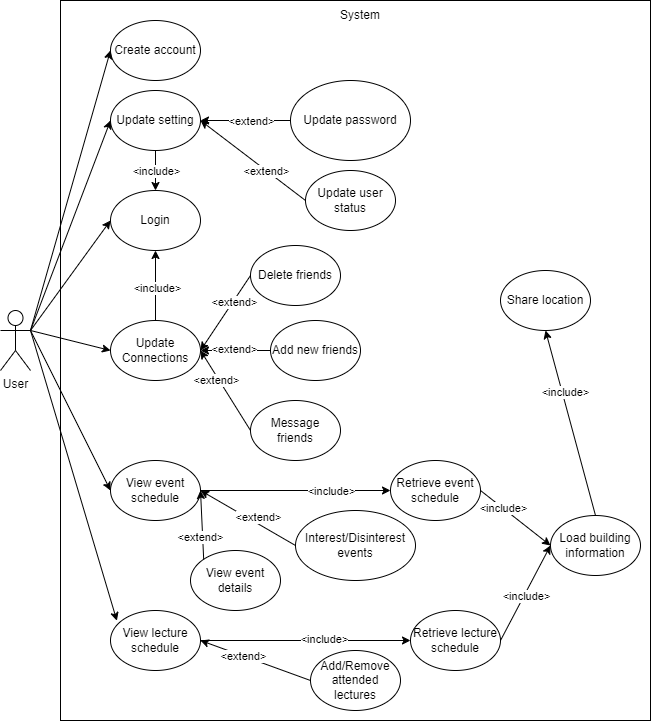

The diagram above was exported from draw.io. Its source (the exported page's mxGraphModel, read from the mxfile embedded in the PNG):
<mxGraphModel dx="952" dy="498" grid="1" gridSize="10" guides="1" tooltips="1" connect="1" arrows="1" fold="1" page="1" pageScale="1" pageWidth="850" pageHeight="1100" math="0" shadow="0">
  <root>
    <mxCell id="0" />
    <mxCell id="1" parent="0" />
    <mxCell id="ExYnGLR11kZe-QAl5hnO-1" value="User" style="shape=umlActor;verticalLabelPosition=bottom;verticalAlign=top;html=1;outlineConnect=0;" vertex="1" parent="1">
      <mxGeometry x="130" y="410" width="30" height="60" as="geometry" />
    </mxCell>
    <mxCell id="ExYnGLR11kZe-QAl5hnO-4" value="" style="rounded=0;whiteSpace=wrap;html=1;" vertex="1" parent="1">
      <mxGeometry x="190" y="100" width="590" height="720" as="geometry" />
    </mxCell>
    <mxCell id="ExYnGLR11kZe-QAl5hnO-5" value="System" style="text;html=1;strokeColor=none;fillColor=none;align=center;verticalAlign=middle;whiteSpace=wrap;rounded=0;" vertex="1" parent="1">
      <mxGeometry x="460" y="100" width="60" height="30" as="geometry" />
    </mxCell>
    <mxCell id="ExYnGLR11kZe-QAl5hnO-6" value="Update user status" style="ellipse;whiteSpace=wrap;html=1;" vertex="1" parent="1">
      <mxGeometry x="435" y="270" width="90" height="60" as="geometry" />
    </mxCell>
    <mxCell id="ExYnGLR11kZe-QAl5hnO-53" style="edgeStyle=orthogonalEdgeStyle;rounded=0;orthogonalLoop=1;jettySize=auto;html=1;exitX=1;exitY=0.5;exitDx=0;exitDy=0;entryX=0;entryY=0.5;entryDx=0;entryDy=0;" edge="1" parent="1" source="ExYnGLR11kZe-QAl5hnO-7" target="ExYnGLR11kZe-QAl5hnO-20">
      <mxGeometry relative="1" as="geometry" />
    </mxCell>
    <mxCell id="ExYnGLR11kZe-QAl5hnO-54" value="&amp;lt;include&amp;gt;" style="edgeLabel;html=1;align=center;verticalAlign=middle;resizable=0;points=[];" vertex="1" connectable="0" parent="ExYnGLR11kZe-QAl5hnO-53">
      <mxGeometry x="0.2042" y="-3" relative="1" as="geometry">
        <mxPoint x="16" y="-3" as="offset" />
      </mxGeometry>
    </mxCell>
    <mxCell id="ExYnGLR11kZe-QAl5hnO-7" value="View event schedule" style="ellipse;whiteSpace=wrap;html=1;" vertex="1" parent="1">
      <mxGeometry x="240" y="560" width="90" height="60" as="geometry" />
    </mxCell>
    <mxCell id="ExYnGLR11kZe-QAl5hnO-8" value="View lecture schedule" style="ellipse;whiteSpace=wrap;html=1;" vertex="1" parent="1">
      <mxGeometry x="240" y="710" width="90" height="60" as="geometry" />
    </mxCell>
    <mxCell id="ExYnGLR11kZe-QAl5hnO-9" value="Add new friends" style="ellipse;whiteSpace=wrap;html=1;" vertex="1" parent="1">
      <mxGeometry x="400" y="420" width="90" height="60" as="geometry" />
    </mxCell>
    <mxCell id="ExYnGLR11kZe-QAl5hnO-10" value="Delete friends" style="ellipse;whiteSpace=wrap;html=1;" vertex="1" parent="1">
      <mxGeometry x="380" y="345" width="90" height="60" as="geometry" />
    </mxCell>
    <mxCell id="ExYnGLR11kZe-QAl5hnO-11" value="Login" style="ellipse;whiteSpace=wrap;html=1;" vertex="1" parent="1">
      <mxGeometry x="240" y="290" width="90" height="60" as="geometry" />
    </mxCell>
    <mxCell id="ExYnGLR11kZe-QAl5hnO-12" value="Create account" style="ellipse;whiteSpace=wrap;html=1;" vertex="1" parent="1">
      <mxGeometry x="240" y="120" width="90" height="60" as="geometry" />
    </mxCell>
    <mxCell id="ExYnGLR11kZe-QAl5hnO-36" value="" style="edgeStyle=orthogonalEdgeStyle;rounded=0;orthogonalLoop=1;jettySize=auto;html=1;" edge="1" parent="1" source="ExYnGLR11kZe-QAl5hnO-13" target="ExYnGLR11kZe-QAl5hnO-11">
      <mxGeometry relative="1" as="geometry" />
    </mxCell>
    <mxCell id="ExYnGLR11kZe-QAl5hnO-37" value="&amp;lt;include&amp;gt;" style="edgeLabel;html=1;align=center;verticalAlign=middle;resizable=0;points=[];" vertex="1" connectable="0" parent="ExYnGLR11kZe-QAl5hnO-36">
      <mxGeometry x="-0.49" relative="1" as="geometry">
        <mxPoint y="10" as="offset" />
      </mxGeometry>
    </mxCell>
    <mxCell id="ExYnGLR11kZe-QAl5hnO-13" value="Update setting" style="ellipse;whiteSpace=wrap;html=1;" vertex="1" parent="1">
      <mxGeometry x="240" y="190" width="90" height="60" as="geometry" />
    </mxCell>
    <mxCell id="ExYnGLR11kZe-QAl5hnO-30" style="edgeStyle=orthogonalEdgeStyle;rounded=0;orthogonalLoop=1;jettySize=auto;html=1;exitX=0;exitY=0.5;exitDx=0;exitDy=0;entryX=1;entryY=0.5;entryDx=0;entryDy=0;" edge="1" parent="1" source="ExYnGLR11kZe-QAl5hnO-14" target="ExYnGLR11kZe-QAl5hnO-13">
      <mxGeometry relative="1" as="geometry" />
    </mxCell>
    <mxCell id="ExYnGLR11kZe-QAl5hnO-31" value="&amp;lt;extend&amp;gt;" style="edgeLabel;html=1;align=center;verticalAlign=middle;resizable=0;points=[];" vertex="1" connectable="0" parent="ExYnGLR11kZe-QAl5hnO-30">
      <mxGeometry x="0.28" y="-2" relative="1" as="geometry">
        <mxPoint x="18" y="2" as="offset" />
      </mxGeometry>
    </mxCell>
    <mxCell id="ExYnGLR11kZe-QAl5hnO-14" value="Update password" style="ellipse;whiteSpace=wrap;html=1;" vertex="1" parent="1">
      <mxGeometry x="420" y="180" width="120" height="80" as="geometry" />
    </mxCell>
    <mxCell id="ExYnGLR11kZe-QAl5hnO-15" value="View event details" style="ellipse;whiteSpace=wrap;html=1;" vertex="1" parent="1">
      <mxGeometry x="320" y="650" width="90" height="60" as="geometry" />
    </mxCell>
    <mxCell id="ExYnGLR11kZe-QAl5hnO-16" value="Message friends" style="ellipse;whiteSpace=wrap;html=1;" vertex="1" parent="1">
      <mxGeometry x="380" y="500" width="90" height="60" as="geometry" />
    </mxCell>
    <mxCell id="ExYnGLR11kZe-QAl5hnO-17" value="Share location" style="ellipse;whiteSpace=wrap;html=1;" vertex="1" parent="1">
      <mxGeometry x="630" y="370" width="90" height="60" as="geometry" />
    </mxCell>
    <mxCell id="ExYnGLR11kZe-QAl5hnO-18" value="Interest/Disinterest events" style="ellipse;whiteSpace=wrap;html=1;" vertex="1" parent="1">
      <mxGeometry x="425" y="610" width="120" height="70" as="geometry" />
    </mxCell>
    <mxCell id="ExYnGLR11kZe-QAl5hnO-19" value="Add/Remove attended lectures" style="ellipse;whiteSpace=wrap;html=1;" vertex="1" parent="1">
      <mxGeometry x="440" y="750" width="90" height="60" as="geometry" />
    </mxCell>
    <mxCell id="ExYnGLR11kZe-QAl5hnO-20" value="Retrieve event schedule" style="ellipse;whiteSpace=wrap;html=1;" vertex="1" parent="1">
      <mxGeometry x="520" y="560" width="90" height="60" as="geometry" />
    </mxCell>
    <mxCell id="ExYnGLR11kZe-QAl5hnO-21" value="Retrieve lecture schedule" style="ellipse;whiteSpace=wrap;html=1;" vertex="1" parent="1">
      <mxGeometry x="540" y="710" width="90" height="60" as="geometry" />
    </mxCell>
    <mxCell id="ExYnGLR11kZe-QAl5hnO-38" value="" style="edgeStyle=orthogonalEdgeStyle;rounded=0;orthogonalLoop=1;jettySize=auto;html=1;" edge="1" parent="1" source="ExYnGLR11kZe-QAl5hnO-22" target="ExYnGLR11kZe-QAl5hnO-11">
      <mxGeometry relative="1" as="geometry" />
    </mxCell>
    <mxCell id="ExYnGLR11kZe-QAl5hnO-39" value="&amp;lt;include&amp;gt;" style="edgeLabel;html=1;align=center;verticalAlign=middle;resizable=0;points=[];" vertex="1" connectable="0" parent="ExYnGLR11kZe-QAl5hnO-38">
      <mxGeometry x="-0.06" y="-1" relative="1" as="geometry">
        <mxPoint as="offset" />
      </mxGeometry>
    </mxCell>
    <mxCell id="ExYnGLR11kZe-QAl5hnO-22" value="Update Connections" style="ellipse;whiteSpace=wrap;html=1;" vertex="1" parent="1">
      <mxGeometry x="240" y="420" width="90" height="60" as="geometry" />
    </mxCell>
    <mxCell id="ExYnGLR11kZe-QAl5hnO-23" value="Load building information" style="ellipse;whiteSpace=wrap;html=1;" vertex="1" parent="1">
      <mxGeometry x="680" y="615" width="90" height="60" as="geometry" />
    </mxCell>
    <mxCell id="ExYnGLR11kZe-QAl5hnO-24" value="" style="endArrow=classic;html=1;rounded=0;entryX=0;entryY=0.5;entryDx=0;entryDy=0;exitX=1;exitY=0.3333333333333333;exitDx=0;exitDy=0;exitPerimeter=0;" edge="1" parent="1" source="ExYnGLR11kZe-QAl5hnO-1" target="ExYnGLR11kZe-QAl5hnO-12">
      <mxGeometry width="50" height="50" relative="1" as="geometry">
        <mxPoint x="60" y="270" as="sourcePoint" />
        <mxPoint x="110" y="220" as="targetPoint" />
      </mxGeometry>
    </mxCell>
    <mxCell id="ExYnGLR11kZe-QAl5hnO-26" value="" style="endArrow=classic;html=1;rounded=0;exitX=1;exitY=0.3333333333333333;exitDx=0;exitDy=0;exitPerimeter=0;entryX=0;entryY=0.5;entryDx=0;entryDy=0;" edge="1" parent="1" source="ExYnGLR11kZe-QAl5hnO-1" target="ExYnGLR11kZe-QAl5hnO-13">
      <mxGeometry width="50" height="50" relative="1" as="geometry">
        <mxPoint x="200" y="300" as="sourcePoint" />
        <mxPoint x="250" y="250" as="targetPoint" />
      </mxGeometry>
    </mxCell>
    <mxCell id="ExYnGLR11kZe-QAl5hnO-27" value="" style="endArrow=classic;html=1;rounded=0;entryX=0;entryY=0.5;entryDx=0;entryDy=0;exitX=1;exitY=0.3333333333333333;exitDx=0;exitDy=0;exitPerimeter=0;" edge="1" parent="1" source="ExYnGLR11kZe-QAl5hnO-1" target="ExYnGLR11kZe-QAl5hnO-11">
      <mxGeometry width="50" height="50" relative="1" as="geometry">
        <mxPoint x="160" y="320" as="sourcePoint" />
        <mxPoint x="90" y="420" as="targetPoint" />
      </mxGeometry>
    </mxCell>
    <mxCell id="ExYnGLR11kZe-QAl5hnO-34" value="" style="endArrow=classic;html=1;rounded=0;entryX=1;entryY=0.5;entryDx=0;entryDy=0;exitX=0;exitY=0.5;exitDx=0;exitDy=0;" edge="1" parent="1" source="ExYnGLR11kZe-QAl5hnO-6" target="ExYnGLR11kZe-QAl5hnO-13">
      <mxGeometry width="50" height="50" relative="1" as="geometry">
        <mxPoint x="350" y="330" as="sourcePoint" />
        <mxPoint x="400" y="280" as="targetPoint" />
      </mxGeometry>
    </mxCell>
    <mxCell id="ExYnGLR11kZe-QAl5hnO-35" value="&amp;lt;extend&amp;gt;" style="edgeLabel;html=1;align=center;verticalAlign=middle;resizable=0;points=[];" vertex="1" connectable="0" parent="ExYnGLR11kZe-QAl5hnO-34">
      <mxGeometry x="-0.2491" relative="1" as="geometry">
        <mxPoint y="1" as="offset" />
      </mxGeometry>
    </mxCell>
    <mxCell id="ExYnGLR11kZe-QAl5hnO-40" value="" style="endArrow=classic;html=1;rounded=0;entryX=1;entryY=0.5;entryDx=0;entryDy=0;exitX=0;exitY=0.5;exitDx=0;exitDy=0;" edge="1" parent="1" source="ExYnGLR11kZe-QAl5hnO-10" target="ExYnGLR11kZe-QAl5hnO-22">
      <mxGeometry width="50" height="50" relative="1" as="geometry">
        <mxPoint x="270" y="530" as="sourcePoint" />
        <mxPoint x="320" y="480" as="targetPoint" />
      </mxGeometry>
    </mxCell>
    <mxCell id="ExYnGLR11kZe-QAl5hnO-43" value="&amp;lt;extend&amp;gt;" style="edgeLabel;html=1;align=center;verticalAlign=middle;resizable=0;points=[];" vertex="1" connectable="0" parent="ExYnGLR11kZe-QAl5hnO-40">
      <mxGeometry x="-0.3109" y="1" relative="1" as="geometry">
        <mxPoint as="offset" />
      </mxGeometry>
    </mxCell>
    <mxCell id="ExYnGLR11kZe-QAl5hnO-41" value="" style="endArrow=classic;html=1;rounded=0;entryX=1;entryY=0.5;entryDx=0;entryDy=0;exitX=0;exitY=0.5;exitDx=0;exitDy=0;" edge="1" parent="1" source="ExYnGLR11kZe-QAl5hnO-9" target="ExYnGLR11kZe-QAl5hnO-22">
      <mxGeometry width="50" height="50" relative="1" as="geometry">
        <mxPoint x="393" y="393" as="sourcePoint" />
        <mxPoint x="340" y="430" as="targetPoint" />
      </mxGeometry>
    </mxCell>
    <mxCell id="ExYnGLR11kZe-QAl5hnO-44" value="&amp;lt;extend&amp;gt;" style="edgeLabel;html=1;align=center;verticalAlign=middle;resizable=0;points=[];" vertex="1" connectable="0" parent="ExYnGLR11kZe-QAl5hnO-41">
      <mxGeometry x="0.0671" y="-2" relative="1" as="geometry">
        <mxPoint as="offset" />
      </mxGeometry>
    </mxCell>
    <mxCell id="ExYnGLR11kZe-QAl5hnO-42" value="" style="endArrow=classic;html=1;rounded=0;entryX=1;entryY=0.5;entryDx=0;entryDy=0;exitX=0;exitY=0.5;exitDx=0;exitDy=0;" edge="1" parent="1" source="ExYnGLR11kZe-QAl5hnO-16" target="ExYnGLR11kZe-QAl5hnO-22">
      <mxGeometry width="50" height="50" relative="1" as="geometry">
        <mxPoint x="403" y="403" as="sourcePoint" />
        <mxPoint x="350" y="440" as="targetPoint" />
      </mxGeometry>
    </mxCell>
    <mxCell id="ExYnGLR11kZe-QAl5hnO-45" value="&amp;lt;extend&amp;gt;" style="edgeLabel;html=1;align=center;verticalAlign=middle;resizable=0;points=[];" vertex="1" connectable="0" parent="ExYnGLR11kZe-QAl5hnO-42">
      <mxGeometry x="0.2908" y="2" relative="1" as="geometry">
        <mxPoint as="offset" />
      </mxGeometry>
    </mxCell>
    <mxCell id="ExYnGLR11kZe-QAl5hnO-46" value="" style="endArrow=classic;html=1;rounded=0;exitX=1;exitY=0.3333333333333333;exitDx=0;exitDy=0;exitPerimeter=0;entryX=0;entryY=0.5;entryDx=0;entryDy=0;" edge="1" parent="1" source="ExYnGLR11kZe-QAl5hnO-1" target="ExYnGLR11kZe-QAl5hnO-7">
      <mxGeometry width="50" height="50" relative="1" as="geometry">
        <mxPoint x="60" y="530" as="sourcePoint" />
        <mxPoint x="110" y="480" as="targetPoint" />
      </mxGeometry>
    </mxCell>
    <mxCell id="ExYnGLR11kZe-QAl5hnO-47" value="" style="endArrow=classic;html=1;rounded=0;exitX=1;exitY=0.3333333333333333;exitDx=0;exitDy=0;exitPerimeter=0;entryX=0.071;entryY=0.17;entryDx=0;entryDy=0;entryPerimeter=0;" edge="1" parent="1" source="ExYnGLR11kZe-QAl5hnO-1" target="ExYnGLR11kZe-QAl5hnO-8">
      <mxGeometry width="50" height="50" relative="1" as="geometry">
        <mxPoint x="80" y="610" as="sourcePoint" />
        <mxPoint x="130" y="560" as="targetPoint" />
      </mxGeometry>
    </mxCell>
    <mxCell id="ExYnGLR11kZe-QAl5hnO-50" value="" style="endArrow=classic;html=1;rounded=0;entryX=1;entryY=0.5;entryDx=0;entryDy=0;exitX=0;exitY=0.5;exitDx=0;exitDy=0;" edge="1" parent="1" source="ExYnGLR11kZe-QAl5hnO-18" target="ExYnGLR11kZe-QAl5hnO-7">
      <mxGeometry width="50" height="50" relative="1" as="geometry">
        <mxPoint x="360" y="670" as="sourcePoint" />
        <mxPoint x="410" y="620" as="targetPoint" />
      </mxGeometry>
    </mxCell>
    <mxCell id="ExYnGLR11kZe-QAl5hnO-51" value="&amp;lt;extend&amp;gt;" style="edgeLabel;html=1;align=center;verticalAlign=middle;resizable=0;points=[];" vertex="1" connectable="0" parent="ExYnGLR11kZe-QAl5hnO-50">
      <mxGeometry x="0.3863" y="-1" relative="1" as="geometry">
        <mxPoint x="28" y="10" as="offset" />
      </mxGeometry>
    </mxCell>
    <mxCell id="ExYnGLR11kZe-QAl5hnO-56" value="" style="endArrow=classic;html=1;rounded=0;exitX=1;exitY=0.5;exitDx=0;exitDy=0;entryX=0;entryY=0.5;entryDx=0;entryDy=0;" edge="1" parent="1" source="ExYnGLR11kZe-QAl5hnO-8" target="ExYnGLR11kZe-QAl5hnO-21">
      <mxGeometry width="50" height="50" relative="1" as="geometry">
        <mxPoint x="120" y="740" as="sourcePoint" />
        <mxPoint x="170" y="690" as="targetPoint" />
      </mxGeometry>
    </mxCell>
    <mxCell id="ExYnGLR11kZe-QAl5hnO-58" value="&amp;lt;include&amp;gt;" style="edgeLabel;html=1;align=center;verticalAlign=middle;resizable=0;points=[];" vertex="1" connectable="0" parent="ExYnGLR11kZe-QAl5hnO-56">
      <mxGeometry x="0.2381" y="-4" relative="1" as="geometry">
        <mxPoint x="-7" y="-6" as="offset" />
      </mxGeometry>
    </mxCell>
    <mxCell id="ExYnGLR11kZe-QAl5hnO-60" value="" style="endArrow=classic;html=1;rounded=0;exitX=1;exitY=0.5;exitDx=0;exitDy=0;entryX=0;entryY=0.5;entryDx=0;entryDy=0;" edge="1" parent="1" source="ExYnGLR11kZe-QAl5hnO-20" target="ExYnGLR11kZe-QAl5hnO-23">
      <mxGeometry width="50" height="50" relative="1" as="geometry">
        <mxPoint x="640" y="640" as="sourcePoint" />
        <mxPoint x="690" y="590" as="targetPoint" />
      </mxGeometry>
    </mxCell>
    <mxCell id="ExYnGLR11kZe-QAl5hnO-62" value="&amp;lt;include&amp;gt;" style="edgeLabel;html=1;align=center;verticalAlign=middle;resizable=0;points=[];" vertex="1" connectable="0" parent="ExYnGLR11kZe-QAl5hnO-60">
      <mxGeometry x="-0.3517" relative="1" as="geometry">
        <mxPoint as="offset" />
      </mxGeometry>
    </mxCell>
    <mxCell id="ExYnGLR11kZe-QAl5hnO-61" value="" style="endArrow=classic;html=1;rounded=0;entryX=0;entryY=0.5;entryDx=0;entryDy=0;exitX=1;exitY=0.5;exitDx=0;exitDy=0;" edge="1" parent="1" source="ExYnGLR11kZe-QAl5hnO-21" target="ExYnGLR11kZe-QAl5hnO-23">
      <mxGeometry width="50" height="50" relative="1" as="geometry">
        <mxPoint x="650" y="650" as="sourcePoint" />
        <mxPoint x="700" y="600" as="targetPoint" />
      </mxGeometry>
    </mxCell>
    <mxCell id="ExYnGLR11kZe-QAl5hnO-63" value="&amp;lt;include&amp;gt;" style="edgeLabel;html=1;align=center;verticalAlign=middle;resizable=0;points=[];" vertex="1" connectable="0" parent="ExYnGLR11kZe-QAl5hnO-61">
      <mxGeometry x="-0.0465" y="-2" relative="1" as="geometry">
        <mxPoint as="offset" />
      </mxGeometry>
    </mxCell>
    <mxCell id="ExYnGLR11kZe-QAl5hnO-65" value="" style="endArrow=classic;html=1;rounded=0;exitX=0;exitY=0.5;exitDx=0;exitDy=0;entryX=1;entryY=0.5;entryDx=0;entryDy=0;" edge="1" parent="1" source="ExYnGLR11kZe-QAl5hnO-19" target="ExYnGLR11kZe-QAl5hnO-8">
      <mxGeometry width="50" height="50" relative="1" as="geometry">
        <mxPoint x="60" y="800" as="sourcePoint" />
        <mxPoint x="110" y="750" as="targetPoint" />
      </mxGeometry>
    </mxCell>
    <mxCell id="ExYnGLR11kZe-QAl5hnO-66" value="&amp;lt;extend&amp;gt;" style="edgeLabel;html=1;align=center;verticalAlign=middle;resizable=0;points=[];" vertex="1" connectable="0" parent="ExYnGLR11kZe-QAl5hnO-65">
      <mxGeometry x="0.2304" relative="1" as="geometry">
        <mxPoint as="offset" />
      </mxGeometry>
    </mxCell>
    <mxCell id="ExYnGLR11kZe-QAl5hnO-67" value="" style="endArrow=classic;html=1;rounded=0;exitX=0;exitY=0;exitDx=0;exitDy=0;entryX=1;entryY=0.5;entryDx=0;entryDy=0;" edge="1" parent="1" source="ExYnGLR11kZe-QAl5hnO-15" target="ExYnGLR11kZe-QAl5hnO-7">
      <mxGeometry width="50" height="50" relative="1" as="geometry">
        <mxPoint x="90" y="740" as="sourcePoint" />
        <mxPoint x="140" y="690" as="targetPoint" />
      </mxGeometry>
    </mxCell>
    <mxCell id="ExYnGLR11kZe-QAl5hnO-68" value="&amp;lt;extend&amp;gt;" style="edgeLabel;html=1;align=center;verticalAlign=middle;resizable=0;points=[];" vertex="1" connectable="0" parent="ExYnGLR11kZe-QAl5hnO-67">
      <mxGeometry x="-0.3686" y="3" relative="1" as="geometry">
        <mxPoint as="offset" />
      </mxGeometry>
    </mxCell>
    <mxCell id="ExYnGLR11kZe-QAl5hnO-70" value="" style="endArrow=classic;html=1;rounded=0;exitX=0.5;exitY=0;exitDx=0;exitDy=0;entryX=0.5;entryY=1;entryDx=0;entryDy=0;" edge="1" parent="1" source="ExYnGLR11kZe-QAl5hnO-23" target="ExYnGLR11kZe-QAl5hnO-17">
      <mxGeometry width="50" height="50" relative="1" as="geometry">
        <mxPoint x="660" y="570" as="sourcePoint" />
        <mxPoint x="710" y="520" as="targetPoint" />
      </mxGeometry>
    </mxCell>
    <mxCell id="ExYnGLR11kZe-QAl5hnO-71" value="&amp;lt;include&amp;gt;" style="edgeLabel;html=1;align=center;verticalAlign=middle;resizable=0;points=[];" vertex="1" connectable="0" parent="ExYnGLR11kZe-QAl5hnO-70">
      <mxGeometry x="0.3306" y="-3" relative="1" as="geometry">
        <mxPoint as="offset" />
      </mxGeometry>
    </mxCell>
    <mxCell id="ExYnGLR11kZe-QAl5hnO-72" value="" style="endArrow=classic;html=1;rounded=0;entryX=0;entryY=0.5;entryDx=0;entryDy=0;exitX=1;exitY=0.3333333333333333;exitDx=0;exitDy=0;exitPerimeter=0;" edge="1" parent="1" source="ExYnGLR11kZe-QAl5hnO-1" target="ExYnGLR11kZe-QAl5hnO-22">
      <mxGeometry width="50" height="50" relative="1" as="geometry">
        <mxPoint x="30" y="550" as="sourcePoint" />
        <mxPoint x="80" y="500" as="targetPoint" />
      </mxGeometry>
    </mxCell>
  </root>
</mxGraphModel>